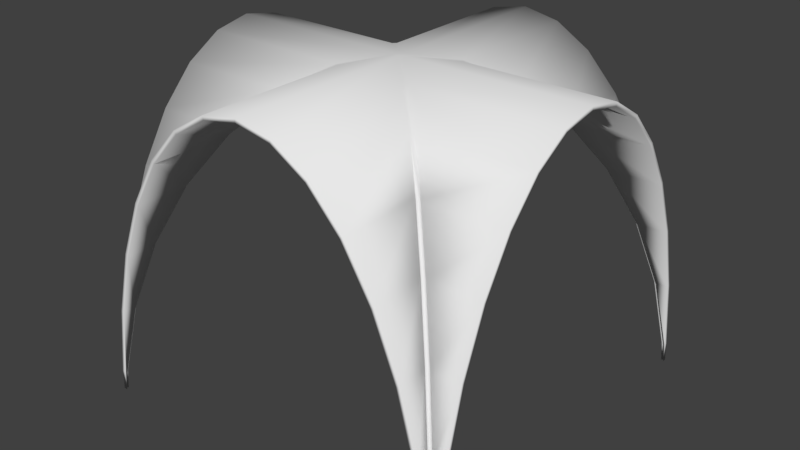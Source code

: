 # Source: Church_Vault_8x8x8.blend  (saved by Blender 2.79.0; exported with 4.5.12 LTS)
import bpy
from mathutils import Matrix  # noqa: F401  (used for matrix-valued properties, if any)

bpy.ops.wm.read_factory_settings(use_empty=True)
scene = bpy.context.scene
scene.name = 'Scene'

# ---- collections
col_collection_1 = bpy.data.collections.new('Collection 1'); scene.collection.children.link(col_collection_1)

# ---- world
world_world = bpy.data.worlds.new('World'); scene.world = world_world
world_world.color = (0.05088, 0.05088, 0.05088)
world_world.use_sun_shadow = False
world_world.sun_shadow_jitter_overblur = 0.0
world_world.cycles.sampling_method = 'MANUAL'

# ---- meshes
me_church_vault_8x8x8 = bpy.data.meshes.new('Church Vault_8x8x8')
me_church_vault_8x8x8.from_pydata([(3.923, -4.0, 0.5607), (3.696, -4.0, 2.061), (3.326, -4.0, 3.445), (2.828, -4.0, 4.657), (2.222, -4.0, 5.652), (1.531, -4.0, 6.391), (0.7804, -4.0, 6.846), (-1.78e-06, -4.0, 7.0), (-0.7804, -4.0, 6.846), (-1.531, -4.0, 6.391), (-2.222, -4.0, 5.652), (-2.828, -4.0, 4.657), (-3.326, -4.0, 3.445), (-3.696, -4.0, 2.061), (-3.923, -4.0, 0.5607), (-3.923, 4.0, 0.5607), (-3.696, 4.0, 2.061), (-3.326, 4.0, 3.445), (-2.828, 4.0, 4.657), (-2.222, 4.0, 5.652), (-1.531, 4.0, 6.391), (-0.7804, 4.0, 6.846), (-1.526e-06, 4.0, 7.0), (0.7804, 4.0, 6.846), (1.531, 4.0, 6.391), (2.222, 4.0, 5.652), (2.828, 4.0, 4.657), (3.326, 4.0, 3.445), (3.696, 4.0, 2.061), (3.923, 4.0, 0.5607), (-4.0, -3.923, 0.5607), (-4.0, -3.696, 2.061), (-4.0, -3.326, 3.445), (-4.0, -2.828, 4.657), (-4.0, -2.222, 5.652), (-4.0, -1.531, 6.391), (-4.0, -0.7804, 6.846), (-4.0, -1.478e-06, 7.0), (-4.0, 0.7804, 6.846), (-4.0, 1.531, 6.391), (-4.0, 2.222, 5.652), (-4.0, 2.828, 4.657), (-4.0, 3.326, 3.445), (-4.0, 3.696, 2.061), (-4.0, 3.923, 0.5607), (4.0, 3.923, 0.5607), (4.0, 3.696, 2.061), (4.0, 3.326, 3.445), (4.0, 2.828, 4.657), (4.0, 2.222, 5.652), (4.0, 1.531, 6.391), (4.0, 0.7804, 6.846), (4.0, -1.129e-06, 7.0), (4.0, -0.7804, 6.846), (4.0, -1.531, 6.391), (4.0, -2.222, 5.652), (4.0, -2.828, 4.657), (4.0, -3.326, 3.445), (4.0, -3.696, 2.061), (4.0, -3.923, 0.5607), (4.0, -3.944, 0.1329), (3.944, -4.0, 0.1329), (-3.944, -4.0, 0.1329), (-4.0, -3.926, 0.5107), (3.382, -3.326, 3.445), (3.326, -3.382, 3.445), (-0.0744, -1.307e-06, 7.0), (-1.655e-06, -0.05579, 7.0), (0.05579, -1.301e-06, 7.0), (-1.651e-06, 0.0744, 7.0), (-0.8548, -0.7804, 6.846), (-0.7804, -0.8362, 6.846), (-1.605, -1.531, 6.391), (-1.531, -1.587, 6.391), (-2.297, -2.222, 5.652), (-2.222, -2.278, 5.652), (-2.903, -2.828, 4.657), (-2.828, -2.884, 4.657), (-3.4, -3.326, 3.445), (-3.326, -3.382, 3.445), (-3.77, -3.696, 2.061), (-3.696, -3.751, 2.061), (-3.998, -3.923, 0.5607), (-3.923, -3.979, 0.5607), (3.926, 4.0, 0.5107), (4.0, 3.944, 0.1329), (-2.828, 2.887, 4.657), (-2.887, 2.828, 4.657), (-2.281, 2.222, 5.652), (-2.222, 2.281, 5.652), (-0.7804, 0.8462, 6.846), (-0.8462, 0.7804, 6.846), (1.587, 1.531, 6.391), (1.531, 1.605, 6.391), (0.7804, 0.8548, 6.846), (0.8362, 0.7804, 6.846), (2.278, 2.222, 5.652), (2.222, 2.297, 5.652), (2.884, 2.828, 4.657), (2.828, 2.903, 4.657), (3.751, 3.696, 2.061), (3.696, 3.77, 2.061), (3.979, 3.923, 0.5607), (3.923, 3.998, 0.5607), (-1.589, 1.531, 6.391), (-1.531, 1.589, 6.391), (-3.384, 3.326, 3.445), (-3.326, 3.384, 3.445), (-3.696, 3.754, 2.061), (-3.754, 3.696, 2.061), (-3.981, 3.923, 0.5607), (-3.923, 3.981, 0.5607), (-4.0, 3.942, 0.1829), (-3.942, 4.0, 0.1829), (3.382, 3.326, 3.445), (3.326, 3.4, 3.445), (0.8361, -0.7804, 6.846), (0.7804, -0.8362, 6.846), (2.222, -2.278, 5.652), (2.278, -2.222, 5.652), (1.587, -1.531, 6.391), (1.531, -1.587, 6.391), (2.884, -2.828, 4.657), (2.828, -2.884, 4.657), (3.923, -3.979, 0.5607), (3.979, -3.923, 0.5607), (3.751, -3.696, 2.061), (3.696, -3.751, 2.061)], [], [(60, 59, 125), (126, 58, 57, 64), (64, 57, 56, 122), (125, 59, 58, 126), (3, 123, 118, 4), (122, 56, 55, 119), (69, 22, 21, 90), (94, 23, 22, 69), (35, 72, 70, 36), (34, 74, 72, 35), (33, 76, 74, 34), (32, 78, 76, 33), (31, 80, 78, 32), (30, 82, 80, 31), (2, 65, 123, 3), (120, 54, 53, 116), (43, 109, 110, 44), (108, 16, 15, 111), (105, 20, 19, 89), (41, 87, 106, 42), (39, 104, 88, 40), (38, 91, 104, 39), (37, 66, 91, 38), (36, 70, 66, 37), (95, 51, 50, 92), (92, 50, 49, 96), (96, 49, 48, 98), (98, 48, 47, 114), (114, 47, 46, 100), (100, 46, 45, 102), (102, 45, 85), (14, 83, 62), (84, 29, 103), (13, 81, 83, 14), (12, 79, 81, 13), (11, 77, 79, 12), (10, 75, 77, 11), (9, 73, 75, 10), (68, 52, 51, 95), (116, 53, 52, 68), (97, 25, 24, 93), (90, 21, 20, 105), (86, 18, 17, 107), (40, 88, 87, 41), (107, 17, 16, 108), (44, 110, 112), (111, 15, 113), (89, 19, 18, 86), (101, 28, 27, 115), (42, 106, 109, 43), (103, 29, 28, 101), (115, 27, 26, 99), (93, 24, 23, 94), (99, 26, 25, 97), (6, 117, 67, 7), (8, 71, 73, 9), (5, 121, 117, 6), (4, 118, 121, 5), (119, 55, 54, 120), (1, 127, 65, 2), (7, 67, 71, 8), (0, 124, 127, 1), (63, 82, 30), (66, 67, 68, 69), (87, 88, 89, 86), (91, 66, 69, 90), (95, 92, 93, 94), (107, 108, 109, 106), (111, 113, 112, 110), (121, 118, 119, 120), (127, 124, 125, 126), (60, 125, 124, 61), (126, 64, 65, 127), (64, 122, 123, 65), (122, 119, 118, 123), (120, 116, 117, 121), (116, 68, 67, 117), (66, 70, 71, 67), (70, 72, 73, 71), (72, 74, 75, 73), (74, 76, 77, 75), (76, 78, 79, 77), (78, 80, 81, 79), (80, 82, 83, 81), (82, 63, 62, 83), (110, 109, 108, 111), (106, 87, 86, 107), (88, 104, 105, 89), (104, 91, 90, 105), (68, 95, 94, 69), (92, 96, 97, 93), (96, 98, 99, 97), (98, 114, 115, 99), (114, 100, 101, 115), (100, 102, 103, 101), (102, 85, 84, 103), (61, 124, 0)])
me_church_vault_8x8x8.polygons.foreach_set('use_smooth', [True] * 97)
me_church_vault_8x8x8.use_remesh_preserve_volume = False
me_church_vault_8x8x8.use_remesh_preserve_attributes = False
me_church_vault_8x8x8.use_mirror_vertex_groups = False
me_church_vault_8x8x8.update()

# ---- objects
ob_church_vault_8x8x8 = bpy.data.objects.new('Church Vault_8x8x8', me_church_vault_8x8x8)

# ---- transforms, parenting, visibility, modifiers, constraints
ob_church_vault_8x8x8.location = (0.0, 0.0, 0.0)
ob_church_vault_8x8x8.lineart.crease_threshold = 0.0
_m = ob_church_vault_8x8x8.modifiers.new('EdgeSplit', 'EDGE_SPLIT')
_m = ob_church_vault_8x8x8.modifiers.new('Solidify', 'SOLIDIFY')
_m.thickness = 0.08
_m.use_even_offset = True
_m.use_quality_normals = True
_m.nonmanifold_thickness_mode = 'FIXED'
_m.nonmanifold_merge_threshold = 0.0003

# ---- collection membership
col_collection_1.objects.link(ob_church_vault_8x8x8)

# ---- scene / render settings (as saved in the file)
scene.frame_start = 1; scene.frame_end = 250; scene.frame_set(1)
scene.render.engine = 'BLENDER_EEVEE_NEXT'
scene.render.resolution_percentage = 50
scene.render.dither_intensity = 0.0
scene.cycles.use_denoising = False
scene.cycles.samples = 128
scene.cycles.sampling_pattern = 'TABULATED_SOBOL'
scene.cycles.use_adaptive_sampling = False
scene.cycles.use_light_tree = False
scene.cycles.blur_glossy = 0.0
scene.cycles.sample_clamp_indirect = 0.0
scene.view_settings.view_transform = 'Standard'
bpy.context.view_layer.update()

# ---- added for rendering (the .blend has no active camera and no usable light): camera, sun
cam_auto = bpy.data.cameras.new('AutoCamera')
cam_auto.lens = 50.0
cam_auto.sensor_width = 36.0
cam_auto.clip_end = 1000.0
ob_auto_camera = bpy.data.objects.new('AutoCamera', cam_auto)
scene.collection.objects.link(ob_auto_camera)
ob_auto_camera.location = (12.2477, -14.6973, 13.3619)
ob_auto_camera.rotation_euler = (1.09748, -7.21219e-08, 0.694738)
scene.camera = ob_auto_camera
light_auto_sun = bpy.data.lights.new('AutoSun', 'SUN')
light_auto_sun.energy = 3.0
light_auto_sun.angle = 0.0523599
ob_auto_sun = bpy.data.objects.new('AutoSun', light_auto_sun)
scene.collection.objects.link(ob_auto_sun)
ob_auto_sun.rotation_euler = (0.872665, 0.174533, 0.523599)
bpy.context.view_layer.update()
